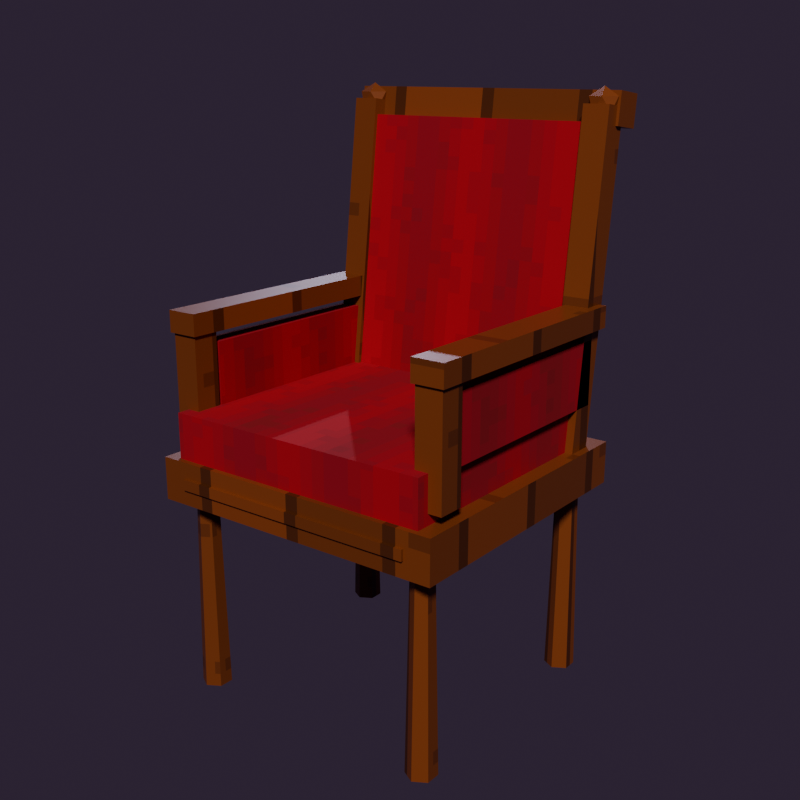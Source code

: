 # Source: poker_chair.blend  (saved by Blender 5.3.31; exported with 4.5.12 LTS)
import bpy
from mathutils import Matrix  # noqa: F401  (used for matrix-valued properties, if any)

bpy.ops.wm.read_factory_settings(use_empty=True)
scene = bpy.context.scene
scene.name = 'Scene'

# ---- collections
col_poker_chair = bpy.data.collections.new('poker_chair'); scene.collection.children.link(col_poker_chair)
col_preview = bpy.data.collections.new('_Preview'); scene.collection.children.link(col_preview)

# ---- images (referenced by path relative to the original .blend; pixels are not part of the script)
import os
ASSET_DIR = os.environ.get("B2B_ASSET_DIR", "")  # directory of the original .blend (textures are referenced by path, not embedded)
HERE = os.path.dirname(os.path.abspath(__file__))  # packed textures are extracted next to this script under _unpacked/

def load_image(name, relpath, width, height, colorspace="sRGB"):
    """Load a texture the original file referenced (path relative to the .blend, or extracted next to this script)."""
    p = next((c for c in (os.path.join(HERE, relpath), os.path.join(ASSET_DIR, relpath)) if relpath and os.path.exists(c)), "")
    if p:
        img = bpy.data.images.load(p, check_existing=True)
        img.name = name
    else:  # same state as the original file: an image datablock whose file is absent (Cycles renders it pink)
        img = bpy.data.images.new(name, width, height)
        img.source = "FILE"
        img.filepath = "//" + (relpath or name)
    img.colorspace_settings.name = colorspace
    return img
img_px_wood = load_image('px_Wood', '_unpacked/px_Wood.593deedc.png', 32, 32, 'sRGB')
img_px_velvet = load_image('px_Velvet', '_unpacked/px_Velvet.7ef40d0a.png', 32, 32, 'sRGB')

# ---- materials (node trees are filled in below, after node groups)
mat_wood = bpy.data.materials.new('Wood')
mat_wood.diffuse_color = (0.1946, 0.05613, 0.0185, 1.0)
mat_velvet = bpy.data.materials.new('Velvet')
mat_velvet.diffuse_color = (0.3419, 0.01161, 0.01764, 1.0)

# ---- material node trees
mat_wood.use_nodes = True; mat_wood.node_tree.nodes.clear()
_N = mat_wood.node_tree.nodes; _L = mat_wood.node_tree.links
n0 = _N.new('ShaderNodeBsdfPrincipled'); n0.name = 'Principled BSDF'; n0.location = (-200, 100)
n0.inputs[2].default_value = 0.35
n0.inputs[10].default_value = 0.005
n1 = _N.new('ShaderNodeOutputMaterial'); n1.name = 'Material Output'; n1.location = (200, 100)
n2 = _N.new('ShaderNodeTexImage'); n2.name = 'Image Texture'; n2.location = (0, 0)
n2.image = img_px_wood
n2.interpolation = 'Closest'
_L.new(n0.outputs[0], n1.inputs[0])
_L.new(n2.outputs[0], n0.inputs[0])
n1.is_active_output = True
mat_velvet.use_nodes = True; mat_velvet.node_tree.nodes.clear()
_N = mat_velvet.node_tree.nodes; _L = mat_velvet.node_tree.links
n0 = _N.new('ShaderNodeBsdfPrincipled'); n0.name = 'Principled BSDF'; n0.location = (-200, 100)
n0.inputs[2].default_value = 0.9
n0.inputs[10].default_value = 0.005
n1 = _N.new('ShaderNodeOutputMaterial'); n1.name = 'Material Output'; n1.location = (200, 100)
n2 = _N.new('ShaderNodeTexImage'); n2.name = 'Image Texture'; n2.location = (0, 0)
n2.image = img_px_velvet
n2.interpolation = 'Closest'
_L.new(n0.outputs[0], n1.inputs[0])
_L.new(n2.outputs[0], n0.inputs[0])
n1.is_active_output = True

# ---- world
world_world = bpy.data.worlds.new('World'); scene.world = world_world
world_world.use_nodes = True; world_world.node_tree.nodes.clear()
_N = world_world.node_tree.nodes; _L = world_world.node_tree.links
n0 = _N.new('ShaderNodeBackground'); n0.name = 'Background'; n0.location = (-200, 100)
n0.inputs[0].default_value = (0.04231, 0.02956, 0.05127, 1.0)
n1 = _N.new('ShaderNodeOutputWorld'); n1.name = 'World Output'; n1.location = (200, 100)
_L.new(n0.outputs[0], n1.inputs[0])
n1.is_active_output = True

# ---- cameras
cam_previewcam = bpy.data.cameras.new('PreviewCam')

# ---- lights
light_previewsun = bpy.data.lights.new('PreviewSun', 'SUN')
light_previewsun.angle = 0.1396
light_previewsun.energy = 3.0
light_previewfill = bpy.data.lights.new('PreviewFill', 'SUN')
light_previewfill.color = (0.7, 0.75, 1.0)
light_previewfill.energy = 0.8

# ---- meshes
me_pokerchair = bpy.data.meshes.new('PokerChair')
me_pokerchair.from_pydata([(-0.2219, -0.2381, 0.00382), (-0.24, -0.225, -0.01), (-0.24, -0.197, 0.0), (-0.24, -0.205, 0.39), (-0.2158, -0.211, 0.0), (-0.2227, -0.215, 0.39), (-0.2158, -0.239, 0.0), (-0.2227, -0.235, 0.39), (-0.24, -0.253, 0.0), (-0.24, -0.245, 0.39), (-0.2642, -0.239, 0.0), (-0.2573, -0.235, 0.39), (-0.2642, -0.211, 0.0), (-0.2573, -0.215, 0.39), (-0.2469, -0.2463, 0.00382), (-0.2624, -0.225, 0.00382), (-0.2469, -0.2037, 0.00382), (-0.2219, -0.2119, 0.00382), (-0.2331, -0.2463, 0.02618), (-0.2581, -0.2381, 0.02618), (-0.2581, -0.2119, 0.02618), (-0.2331, -0.2037, 0.02618), (-0.2176, -0.225, 0.02618), (-0.24, -0.225, 0.04), (-0.2219, 0.2119, 0.00382), (-0.24, 0.225, -0.01), (-0.24, 0.253, 0.0), (-0.24, 0.245, 0.39), (-0.2158, 0.239, 0.0), (-0.2227, 0.235, 0.39), (-0.2158, 0.211, 0.0), (-0.2227, 0.215, 0.39), (-0.24, 0.197, 0.0), (-0.24, 0.205, 0.39), (-0.2642, 0.211, 0.0), (-0.2573, 0.215, 0.39), (-0.2642, 0.239, 0.0), (-0.2573, 0.235, 0.39), (-0.2469, 0.2037, 0.00382), (-0.2624, 0.225, 0.00382), (-0.2469, 0.2463, 0.00382), (-0.2219, 0.2381, 0.00382), (-0.2331, 0.2037, 0.02618), (-0.2581, 0.2119, 0.02618), (-0.2581, 0.2381, 0.02618), (-0.2331, 0.2463, 0.02618), (-0.2176, 0.225, 0.02618), (-0.24, 0.225, 0.04), (0.2581, -0.2381, 0.00382), (0.24, -0.225, -0.01), (0.24, -0.197, 0.0), (0.24, -0.205, 0.39), (0.2642, -0.211, 0.0), (0.2573, -0.215, 0.39), (0.2642, -0.239, 0.0), (0.2573, -0.235, 0.39), (0.24, -0.253, 0.0), (0.24, -0.245, 0.39), (0.2158, -0.239, 0.0), (0.2227, -0.235, 0.39), (0.2158, -0.211, 0.0), (0.2227, -0.215, 0.39), (0.2331, -0.2463, 0.00382), (0.2176, -0.225, 0.00382), (0.2331, -0.2037, 0.00382), (0.2581, -0.2119, 0.00382), (0.2469, -0.2463, 0.02618), (0.2219, -0.2381, 0.02618), (0.2219, -0.2119, 0.02618), (0.2469, -0.2037, 0.02618), (0.2624, -0.225, 0.02618), (0.24, -0.225, 0.04), (0.2581, 0.2119, 0.00382), (0.24, 0.225, -0.01), (0.24, 0.253, 0.0), (0.24, 0.245, 0.39), (0.2642, 0.239, 0.0), (0.2573, 0.235, 0.39), (0.2642, 0.211, 0.0), (0.2573, 0.215, 0.39), (0.24, 0.197, 0.0), (0.24, 0.205, 0.39), (0.2158, 0.211, 0.0), (0.2227, 0.215, 0.39), (0.2158, 0.239, 0.0), (0.2227, 0.235, 0.39), (0.2331, 0.2037, 0.00382), (0.2176, 0.225, 0.00382), (0.2331, 0.2463, 0.00382), (0.2581, 0.2381, 0.00382), (0.2469, 0.2037, 0.02618), (0.2219, 0.2119, 0.02618), (0.2219, 0.2381, 0.02618), (0.2469, 0.2463, 0.02618), (0.2624, 0.225, 0.02618), (0.24, 0.225, 0.04), (-0.29, -0.275, 0.37), (-0.29, -0.275, 0.45), (-0.29, 0.275, 0.37), (-0.29, 0.275, 0.45), (0.29, -0.275, 0.37), (0.29, -0.275, 0.45), (0.29, 0.275, 0.37), (0.29, 0.275, 0.45), (-0.26, -0.265, 0.445), (-0.26, -0.265, 0.535), (-0.26, 0.245, 0.445), (-0.26, 0.245, 0.535), (0.26, -0.265, 0.445), (0.26, -0.265, 0.535), (0.26, 0.245, 0.445), (0.26, 0.245, 0.535), (-0.24, -0.28, 0.4), (-0.24, -0.28, 0.42), (-0.24, -0.26, 0.4), (-0.24, -0.26, 0.42), (0.24, -0.28, 0.4), (0.24, -0.28, 0.42), (0.24, -0.26, 0.4), (0.24, -0.26, 0.42), (-0.275, 0.1737, 0.4452), (-0.275, 0.2467, 1.051), (-0.275, 0.2233, 0.4392), (-0.275, 0.2963, 1.045), (-0.225, 0.1737, 0.4452), (-0.225, 0.2467, 1.051), (-0.225, 0.2233, 0.4392), (-0.225, 0.2963, 1.045), (-0.25, 0.275, 1.02), (-0.2283, 0.2592, 1.037), (-0.2583, 0.2495, 1.037), (-0.2768, 0.275, 1.037), (-0.2583, 0.3005, 1.037), (-0.2283, 0.2908, 1.037), (-0.2417, 0.2495, 1.063), (-0.2717, 0.2592, 1.063), (-0.2717, 0.2908, 1.063), (-0.2417, 0.3005, 1.063), (-0.2232, 0.275, 1.063), (-0.25, 0.275, 1.08), (-0.29, -0.245, 0.67), (-0.29, -0.245, 0.71), (-0.29, 0.245, 0.67), (-0.29, 0.245, 0.71), (-0.23, -0.245, 0.67), (-0.23, -0.245, 0.71), (-0.23, 0.245, 0.67), (-0.23, 0.245, 0.71), (-0.285, -0.24, 0.47), (-0.285, -0.24, 0.69), (-0.285, -0.19, 0.47), (-0.285, -0.19, 0.69), (-0.235, -0.24, 0.47), (-0.235, -0.24, 0.69), (-0.235, -0.19, 0.47), (-0.235, -0.19, 0.69), (-0.275, -0.185, 0.53), (-0.275, -0.185, 0.65), (-0.275, 0.225, 0.53), (-0.275, 0.225, 0.65), (-0.235, -0.185, 0.53), (-0.235, -0.185, 0.65), (-0.235, 0.225, 0.53), (-0.235, 0.225, 0.65), (0.225, 0.1737, 0.4452), (0.225, 0.2467, 1.051), (0.225, 0.2233, 0.4392), (0.225, 0.2963, 1.045), (0.275, 0.1737, 0.4452), (0.275, 0.2467, 1.051), (0.275, 0.2233, 0.4392), (0.275, 0.2963, 1.045), (0.25, 0.275, 1.02), (0.2717, 0.2592, 1.037), (0.2417, 0.2495, 1.037), (0.2232, 0.275, 1.037), (0.2417, 0.3005, 1.037), (0.2717, 0.2908, 1.037), (0.2583, 0.2495, 1.063), (0.2283, 0.2592, 1.063), (0.2283, 0.2908, 1.063), (0.2583, 0.3005, 1.063), (0.2768, 0.275, 1.063), (0.25, 0.275, 1.08), (0.23, -0.245, 0.67), (0.23, -0.245, 0.71), (0.23, 0.245, 0.67), (0.23, 0.245, 0.71), (0.29, -0.245, 0.67), (0.29, -0.245, 0.71), (0.29, 0.245, 0.67), (0.29, 0.245, 0.71), (0.235, -0.24, 0.47), (0.235, -0.24, 0.69), (0.235, -0.19, 0.47), (0.235, -0.19, 0.69), (0.285, -0.24, 0.47), (0.285, -0.24, 0.69), (0.285, -0.19, 0.47), (0.285, -0.19, 0.69), (0.235, -0.185, 0.53), (0.235, -0.185, 0.65), (0.235, 0.225, 0.53), (0.235, 0.225, 0.65), (0.275, -0.185, 0.53), (0.275, -0.185, 0.65), (0.275, 0.225, 0.53), (0.275, 0.225, 0.65), (-0.25, 0.1897, 0.5148), (-0.25, 0.2507, 1.021), (-0.25, 0.2393, 0.5088), (-0.25, 0.3003, 1.015), (0.25, 0.1897, 0.5148), (0.25, 0.2507, 1.021), (0.25, 0.2393, 0.5088), (0.25, 0.3003, 1.015), (-0.28, 0.2716, 1.014), (-0.28, 0.2788, 1.073), (-0.28, 0.3312, 1.007), (-0.28, 0.3384, 1.066), (0.28, 0.2716, 1.014), (0.28, 0.2788, 1.073), (0.28, 0.3312, 1.007), (0.28, 0.3384, 1.066)], [], [(17, 16, 21), (1, 16, 17), (2, 3, 5, 4), (0, 22, 18), (1, 15, 16), (4, 5, 7, 6), (15, 14, 19), (1, 14, 15), (6, 7, 9, 8), (14, 0, 18), (0, 1, 17), (8, 9, 11, 10), (5, 3, 13, 11, 9, 7), (1, 0, 14), (10, 11, 13, 12), (16, 15, 20), (0, 17, 22), (12, 13, 3, 2), (2, 4, 6, 8, 10, 12), (14, 18, 19), (15, 19, 20), (16, 20, 21), (17, 21, 22), (18, 22, 23), (19, 18, 23), (20, 19, 23), (21, 20, 23), (22, 21, 23), (41, 40, 45), (25, 40, 41), (26, 27, 29, 28), (24, 46, 42), (25, 39, 40), (28, 29, 31, 30), (39, 38, 43), (25, 38, 39), (30, 31, 33, 32), (38, 24, 42), (24, 25, 41), (32, 33, 35, 34), (29, 27, 37, 35, 33, 31), (25, 24, 38), (34, 35, 37, 36), (40, 39, 44), (24, 41, 46), (36, 37, 27, 26), (26, 28, 30, 32, 34, 36), (38, 42, 43), (39, 43, 44), (40, 44, 45), (41, 45, 46), (42, 46, 47), (43, 42, 47), (44, 43, 47), (45, 44, 47), (46, 45, 47), (65, 64, 69), (49, 64, 65), (50, 51, 53, 52), (48, 70, 66), (49, 63, 64), (52, 53, 55, 54), (63, 62, 67), (49, 62, 63), (54, 55, 57, 56), (62, 48, 66), (48, 49, 65), (56, 57, 59, 58), (53, 51, 61, 59, 57, 55), (49, 48, 62), (58, 59, 61, 60), (64, 63, 68), (48, 65, 70), (60, 61, 51, 50), (50, 52, 54, 56, 58, 60), (62, 66, 67), (63, 67, 68), (64, 68, 69), (65, 69, 70), (66, 70, 71), (67, 66, 71), (68, 67, 71), (69, 68, 71), (70, 69, 71), (89, 88, 93), (73, 88, 89), (74, 75, 77, 76), (72, 94, 90), (73, 87, 88), (76, 77, 79, 78), (87, 86, 91), (73, 86, 87), (78, 79, 81, 80), (86, 72, 90), (72, 73, 89), (80, 81, 83, 82), (77, 75, 85, 83, 81, 79), (73, 72, 86), (82, 83, 85, 84), (88, 87, 92), (72, 89, 94), (84, 85, 75, 74), (74, 76, 78, 80, 82, 84), (86, 90, 91), (87, 91, 92), (88, 92, 93), (89, 93, 94), (90, 94, 95), (91, 90, 95), (92, 91, 95), (93, 92, 95), (94, 93, 95), (96, 97, 99, 98), (98, 99, 103, 102), (102, 103, 101, 100), (100, 101, 97, 96), (98, 102, 100, 96), (103, 99, 97, 101), (104, 105, 107, 106), (106, 107, 111, 110), (110, 111, 109, 108), (108, 109, 105, 104), (106, 110, 108, 104), (111, 107, 105, 109), (112, 113, 115, 114), (114, 115, 119, 118), (118, 119, 117, 116), (116, 117, 113, 112), (114, 118, 116, 112), (119, 115, 113, 117), (120, 121, 123, 122), (122, 123, 127, 126), (126, 127, 125, 124), (124, 125, 121, 120), (122, 126, 124, 120), (127, 123, 121, 125), (128, 129, 130), (129, 128, 133), (128, 130, 131), (128, 131, 132), (128, 132, 133), (129, 133, 138), (130, 129, 134), (131, 130, 135), (132, 131, 136), (133, 132, 137), (129, 138, 134), (130, 134, 135), (131, 135, 136), (132, 136, 137), (133, 137, 138), (134, 138, 139), (135, 134, 139), (136, 135, 139), (137, 136, 139), (138, 137, 139), (140, 141, 143, 142), (142, 143, 147, 146), (146, 147, 145, 144), (144, 145, 141, 140), (142, 146, 144, 140), (147, 143, 141, 145), (148, 149, 151, 150), (150, 151, 155, 154), (154, 155, 153, 152), (152, 153, 149, 148), (150, 154, 152, 148), (155, 151, 149, 153), (156, 157, 159, 158), (158, 159, 163, 162), (162, 163, 161, 160), (160, 161, 157, 156), (158, 162, 160, 156), (163, 159, 157, 161), (164, 165, 167, 166), (166, 167, 171, 170), (170, 171, 169, 168), (168, 169, 165, 164), (166, 170, 168, 164), (171, 167, 165, 169), (172, 173, 174), (173, 172, 177), (172, 174, 175), (172, 175, 176), (172, 176, 177), (173, 177, 182), (174, 173, 178), (175, 174, 179), (176, 175, 180), (177, 176, 181), (173, 182, 178), (174, 178, 179), (175, 179, 180), (176, 180, 181), (177, 181, 182), (178, 182, 183), (179, 178, 183), (180, 179, 183), (181, 180, 183), (182, 181, 183), (184, 185, 187, 186), (186, 187, 191, 190), (190, 191, 189, 188), (188, 189, 185, 184), (186, 190, 188, 184), (191, 187, 185, 189), (192, 193, 195, 194), (194, 195, 199, 198), (198, 199, 197, 196), (196, 197, 193, 192), (194, 198, 196, 192), (199, 195, 193, 197), (200, 201, 203, 202), (202, 203, 207, 206), (206, 207, 205, 204), (204, 205, 201, 200), (202, 206, 204, 200), (207, 203, 201, 205), (208, 209, 211, 210), (210, 211, 215, 214), (214, 215, 213, 212), (212, 213, 209, 208), (210, 214, 212, 208), (215, 211, 209, 213), (216, 217, 219, 218), (218, 219, 223, 222), (222, 223, 221, 220), (220, 221, 217, 216), (218, 222, 220, 216), (223, 219, 217, 221)])
me_pokerchair.polygons.foreach_set('material_index', [0, 0, 0, 0, 0, 0, 0, 0, 0, 0, 0, 0, 0, 0, 0, 0, 0, 0, 0, 0, 0, 0, 0, 0, 0, 0, 0, 0, 0, 0, 0, 0, 0, 0, 0, 0, 0, 0, 0, 0, 0, 0, 0, 0, 0, 0, 0, 0, 0, 0, 0, 0, 0, 0, 0, 0, 0, 0, 0, 0, 0, 0, 0, 0, 0, 0, 0, 0, 0, 0, 0, 0, 0, 0, 0, 0, 0, 0, 0, 0, 0, 0, 0, 0, 0, 0, 0, 0, 0, 0, 0, 0, 0, 0, 0, 0, 0, 0, 0, 0, 0, 0, 0, 0, 0, 0, 0, 0, 0, 0, 0, 0, 0, 0, 0, 0, 0, 0, 1, 1, 1, 1, 1, 1, 0, 0, 0, 0, 0, 0, 0, 0, 0, 0, 0, 0, 0, 0, 0, 0, 0, 0, 0, 0, 0, 0, 0, 0, 0, 0, 0, 0, 0, 0, 0, 0, 0, 0, 0, 0, 0, 0, 0, 0, 0, 0, 0, 0, 1, 1, 1, 1, 1, 1, 0, 0, 0, 0, 0, 0, 0, 0, 0, 0, 0, 0, 0, 0, 0, 0, 0, 0, 0, 0, 0, 0, 0, 0, 0, 0, 0, 0, 0, 0, 0, 0, 0, 0, 0, 0, 0, 0, 1, 1, 1, 1, 1, 1, 1, 1, 1, 1, 1, 1, 0, 0, 0, 0, 0, 0])
_uv = me_pokerchair.uv_layers.new(name='UVMap')
_uv.uv.foreach_set('vector', [-0.2774, 0.004775, -0.3086, 0.004775, -0.2914, 0.03273, -0.3, -0.2812, -0.3086, -0.2547, -0.2774, -0.2648, -0.3, 0.0, -0.3, 0.4875, -0.2783, 0.4875, -0.2697, 0.0, -0.2977, 0.004775, -0.2812, 0.03273, -0.3078, 0.03273, -0.3, -0.2812, -0.328, -0.2812, -0.3086, -0.2547, -0.2637, 0.0, -0.2687, 0.4875, -0.2937, 0.4875, -0.2987, 0.0, -0.2812, 0.004775, -0.3078, 0.004775, -0.2977, 0.03273, -0.3, -0.2812, -0.3086, -0.3078, -0.328, -0.2812, -0.2697, 0.0, -0.2783, 0.4875, -0.3, 0.4875, -0.3, 0.0, -0.3086, 0.004775, -0.2774, 0.004775, -0.2914, 0.03273, -0.2774, -0.2977, -0.3, -0.2812, -0.2774, -0.2648, -0.3, 0.0, -0.3, 0.4875, -0.3217, 0.4875, -0.3303, 0.0, -0.2783, -0.2687, -0.3, -0.2562, -0.3217, -0.2687, -0.3217, -0.2937, -0.3, -0.3062, -0.2783, -0.2937, -0.3, -0.2812, -0.2774, -0.2977, -0.3086, -0.3078, -0.2987, 0.0, -0.2937, 0.4875, -0.2687, 0.4875, -0.2637, 0.0, -0.2547, 0.004775, -0.2812, 0.004775, -0.2648, 0.03273, -0.2977, 0.004775, -0.2648, 0.004775, -0.2812, 0.03273, -0.3303, 0.0, -0.3217, 0.4875, -0.3, 0.4875, -0.3, 0.0, -0.3, -0.2463, -0.2697, -0.2637, -0.2697, -0.2987, -0.3, -0.3162, -0.3303, -0.2987, -0.3303, -0.2637, -0.3086, 0.004775, -0.2914, 0.03273, -0.3226, 0.03273, -0.2812, 0.004775, -0.2977, 0.03273, -0.2648, 0.03273, -0.3086, 0.004775, -0.3226, 0.03273, -0.2914, 0.03273, -0.2648, 0.004775, -0.2547, 0.03273, -0.2812, 0.03273, -0.2914, -0.3078, -0.272, -0.2812, -0.3, -0.2812, -0.3226, -0.2977, -0.2914, -0.3078, -0.3, -0.2812, -0.3226, -0.2648, -0.3226, -0.2977, -0.3, -0.2812, -0.2914, -0.2547, -0.3226, -0.2648, -0.3, -0.2812, -0.272, -0.2812, -0.2914, -0.2547, -0.3, -0.2812, -0.2774, 0.004775, -0.3086, 0.004775, -0.2914, 0.03273, -0.3, 0.2812, -0.3086, 0.3078, -0.2774, 0.2977, -0.3, 0.0, -0.3, 0.4875, -0.2783, 0.4875, -0.2697, 0.0, 0.2648, 0.004775, 0.2812, 0.03273, 0.2547, 0.03273, -0.3, 0.2812, -0.328, 0.2812, -0.3086, 0.3078, 0.2987, 0.0, 0.2937, 0.4875, 0.2687, 0.4875, 0.2637, 0.0, 0.2812, 0.004775, 0.2547, 0.004775, 0.2648, 0.03273, -0.3, 0.2812, -0.3086, 0.2547, -0.328, 0.2812, -0.2697, 0.0, -0.2783, 0.4875, -0.3, 0.4875, -0.3, 0.0, -0.3086, 0.004775, -0.2774, 0.004775, -0.2914, 0.03273, -0.2774, 0.2648, -0.3, 0.2812, -0.2774, 0.2977, -0.3, 0.0, -0.3, 0.4875, -0.3217, 0.4875, -0.3303, 0.0, -0.2783, 0.2937, -0.3, 0.3062, -0.3217, 0.2937, -0.3217, 0.2687, -0.3, 0.2562, -0.2783, 0.2687, -0.3, 0.2812, -0.2774, 0.2648, -0.3086, 0.2547, 0.2637, 0.0, 0.2687, 0.4875, 0.2937, 0.4875, 0.2987, 0.0, 0.3078, 0.004775, 0.2812, 0.004775, 0.2977, 0.03273, 0.2648, 0.004775, 0.2977, 0.004775, 0.2812, 0.03273, -0.3303, 0.0, -0.3217, 0.4875, -0.3, 0.4875, -0.3, 0.0, -0.3, 0.3162, -0.2697, 0.2987, -0.2697, 0.2637, -0.3, 0.2463, -0.3303, 0.2637, -0.3303, 0.2987, -0.3086, 0.004775, -0.2914, 0.03273, -0.3226, 0.03273, 0.2812, 0.004775, 0.2648, 0.03273, 0.2977, 0.03273, -0.3086, 0.004775, -0.3226, 0.03273, -0.2914, 0.03273, 0.2977, 0.004775, 0.3078, 0.03273, 0.2812, 0.03273, -0.2914, 0.2547, -0.272, 0.2812, -0.3, 0.2812, -0.3226, 0.2648, -0.2914, 0.2547, -0.3, 0.2812, -0.3226, 0.2977, -0.3226, 0.2648, -0.3, 0.2812, -0.2914, 0.3078, -0.3226, 0.2977, -0.3, 0.2812, -0.272, 0.2812, -0.2914, 0.3078, -0.3, 0.2812, 0.3226, 0.004775, 0.2914, 0.004775, 0.3086, 0.03273, 0.3, -0.2812, 0.2914, -0.2547, 0.3226, -0.2648, 0.3, 0.0, 0.3, 0.4875, 0.3217, 0.4875, 0.3303, 0.0, -0.2977, 0.004775, -0.2812, 0.03273, -0.3078, 0.03273, 0.3, -0.2812, 0.272, -0.2812, 0.2914, -0.2547, -0.2637, 0.0, -0.2687, 0.4875, -0.2937, 0.4875, -0.2987, 0.0, -0.2812, 0.004775, -0.3078, 0.004775, -0.2977, 0.03273, 0.3, -0.2812, 0.2914, -0.3078, 0.272, -0.2812, 0.3303, 0.0, 0.3217, 0.4875, 0.3, 0.4875, 0.3, 0.0, 0.2914, 0.004775, 0.3226, 0.004775, 0.3086, 0.03273, 0.3226, -0.2977, 0.3, -0.2812, 0.3226, -0.2648, 0.3, 0.0, 0.3, 0.4875, 0.2783, 0.4875, 0.2697, 0.0, 0.3217, -0.2687, 0.3, -0.2562, 0.2783, -0.2687, 0.2783, -0.2937, 0.3, -0.3062, 0.3217, -0.2937, 0.3, -0.2812, 0.3226, -0.2977, 0.2914, -0.3078, -0.2987, 0.0, -0.2937, 0.4875, -0.2687, 0.4875, -0.2637, 0.0, -0.2547, 0.004775, -0.2812, 0.004775, -0.2648, 0.03273, -0.2977, 0.004775, -0.2648, 0.004775, -0.2812, 0.03273, 0.2697, 0.0, 0.2783, 0.4875, 0.3, 0.4875, 0.3, 0.0, 0.3, -0.2463, 0.3303, -0.2637, 0.3303, -0.2987, 0.3, -0.3162, 0.2697, -0.2987, 0.2697, -0.2637, 0.2914, 0.004775, 0.3086, 0.03273, 0.2774, 0.03273, -0.2812, 0.004775, -0.2977, 0.03273, -0.2648, 0.03273, 0.2914, 0.004775, 0.2774, 0.03273, 0.3086, 0.03273, -0.2648, 0.004775, -0.2547, 0.03273, -0.2812, 0.03273, 0.3086, -0.3078, 0.328, -0.2812, 0.3, -0.2812, 0.2774, -0.2977, 0.3086, -0.3078, 0.3, -0.2812, 0.2774, -0.2648, 0.2774, -0.2977, 0.3, -0.2812, 0.3086, -0.2547, 0.2774, -0.2648, 0.3, -0.2812, 0.328, -0.2812, 0.3086, -0.2547, 0.3, -0.2812, 0.3226, 0.004775, 0.2914, 0.004775, 0.3086, 0.03273, 0.3, 0.2812, 0.2914, 0.3078, 0.3226, 0.2977, 0.3, 0.0, 0.3, 0.4875, 0.3217, 0.4875, 0.3303, 0.0, 0.2648, 0.004775, 0.2812, 0.03273, 0.2547, 0.03273, 0.3, 0.2812, 0.272, 0.2812, 0.2914, 0.3078, 0.2987, 0.0, 0.2937, 0.4875, 0.2687, 0.4875, 0.2637, 0.0, 0.2812, 0.004775, 0.2547, 0.004775, 0.2648, 0.03273, 0.3, 0.2812, 0.2914, 0.2547, 0.272, 0.2812, 0.3303, 0.0, 0.3217, 0.4875, 0.3, 0.4875, 0.3, 0.0, 0.2914, 0.004775, 0.3226, 0.004775, 0.3086, 0.03273, 0.3226, 0.2648, 0.3, 0.2812, 0.3226, 0.2977, 0.3, 0.0, 0.3, 0.4875, 0.2783, 0.4875, 0.2697, 0.0, 0.3217, 0.2937, 0.3, 0.3062, 0.2783, 0.2937, 0.2783, 0.2687, 0.3, 0.2562, 0.3217, 0.2687, 0.3, 0.2812, 0.3226, 0.2648, 0.2914, 0.2547, 0.2637, 0.0, 0.2687, 0.4875, 0.2937, 0.4875, 0.2987, 0.0, 0.3078, 0.004775, 0.2812, 0.004775, 0.2977, 0.03273, 0.2648, 0.004775, 0.2977, 0.004775, 0.2812, 0.03273, 0.2697, 0.0, 0.2783, 0.4875, 0.3, 0.4875, 0.3, 0.0, 0.3, 0.3162, 0.3303, 0.2987, 0.3303, 0.2637, 0.3, 0.2463, 0.2697, 0.2637, 0.2697, 0.2987, 0.2914, 0.004775, 0.3086, 0.03273, 0.2774, 0.03273, 0.2812, 0.004775, 0.2648, 0.03273, 0.2977, 0.03273, 0.2914, 0.004775, 0.2774, 0.03273, 0.3086, 0.03273, 0.2977, 0.004775, 0.3078, 0.03273, 0.2812, 0.03273, 0.3086, 0.2547, 0.328, 0.2812, 0.3, 0.2812, 0.2774, 0.2648, 0.3086, 0.2547, 0.3, 0.2812, 0.2774, 0.2977, 0.2774, 0.2648, 0.3, 0.2812, 0.3086, 0.3078, 0.2774, 0.2977, 0.3, 0.2812, 0.328, 0.2812, 0.3086, 0.3078, 0.3, 0.2812, -0.3438, 0.4625, -0.3438, 0.5625, 0.3438, 0.5625, 0.3438, 0.4625, -0.3625, 0.4625, -0.3625, 0.5625, 0.3625, 0.5625, 0.3625, 0.4625, 0.3438, 0.4625, 0.3438, 0.5625, -0.3438, 0.5625, -0.3438, 0.4625, 0.3625, 0.4625, 0.3625, 0.5625, -0.3625, 0.5625, -0.3625, 0.4625, -0.3625, 0.3438, 0.3625, 0.3438, 0.3625, -0.3438, -0.3625, -0.3438, 0.3625, 0.3438, -0.3625, 0.3438, -0.3625, -0.3438, 0.3625, -0.3438, -0.3312, 0.5562, -0.3312, 0.6688, 0.3062, 0.6688, 0.3062, 0.5562, -0.325, 0.5562, -0.325, 0.6688, 0.325, 0.6688, 0.325, 0.5562, 0.3062, 0.5562, 0.3062, 0.6688, -0.3312, 0.6688, -0.3312, 0.5562, 0.325, 0.5562, 0.325, 0.6688, -0.325, 0.6688, -0.325, 0.5562, -0.325, 0.3062, 0.325, 0.3062, 0.325, -0.3312, -0.325, -0.3312, 0.325, 0.3062, -0.325, 0.3062, -0.325, -0.3312, 0.325, -0.3312, -0.35, 0.5, -0.35, 0.525, -0.325, 0.525, -0.325, 0.5, -0.3, 0.5, -0.3, 0.525, 0.3, 0.525, 0.3, 0.5, -0.325, 0.5, -0.325, 0.525, -0.35, 0.525, -0.35, 0.5, 0.3, 0.5, 0.3, 0.525, -0.3, 0.525, -0.3, 0.5, -0.3, -0.325, 0.3, -0.325, 0.3, -0.35, -0.3, -0.35, 0.3, -0.325, -0.3, -0.325, -0.3, -0.35, 0.3, -0.35, 0.2171, 0.5565, 0.3084, 1.313, 0.3704, 1.306, 0.2791, 0.549, -0.3438, 0.549, -0.3438, 1.306, -0.2812, 1.306, -0.2812, 0.549, 0.2791, 0.549, 0.3704, 1.306, 0.3084, 1.313, 0.2171, 0.5565, -0.2812, 0.5565, -0.2812, 1.313, -0.3438, 1.313, -0.3438, 0.5565, -0.3438, 0.2791, -0.2812, 0.2791, -0.2812, 0.2171, -0.3438, 0.2171, -0.2812, 0.3704, -0.3438, 0.3704, -0.3438, 0.3084, -0.2812, 0.3084, -0.3125, 0.3438, -0.2854, 0.324, -0.3229, 0.3119, -0.2854, 0.324, -0.3125, 0.3438, -0.2854, 0.3635, -0.3125, 0.3438, -0.3229, 0.3119, -0.346, 0.3438, -0.3125, 0.3438, -0.346, 0.3438, -0.3229, 0.3756, -0.3125, 0.3438, -0.3229, 0.3756, -0.2854, 0.3635, 0.324, 1.296, 0.3635, 1.296, 0.3438, 1.329, -0.3229, 1.296, -0.2854, 1.296, -0.3021, 1.329, 0.3438, 1.296, 0.3119, 1.296, 0.324, 1.329, 0.3756, 1.296, 0.3438, 1.296, 0.3635, 1.329, -0.2854, 1.296, -0.3229, 1.296, -0.3021, 1.329, 0.324, 1.296, 0.3438, 1.329, 0.3119, 1.329, -0.3229, 1.296, -0.3021, 1.329, -0.3396, 1.329, 0.3438, 1.296, 0.324, 1.329, 0.3635, 1.329, -0.3229, 1.296, -0.3396, 1.329, -0.3021, 1.329, 0.3635, 1.296, 0.3756, 1.329, 0.3438, 1.329, -0.3021, 0.3119, -0.279, 0.3438, -0.3125, 0.3438, -0.3396, 0.324, -0.3021, 0.3119, -0.3125, 0.3438, -0.3396, 0.3635, -0.3396, 0.324, -0.3125, 0.3438, -0.3021, 0.3756, -0.3396, 0.3635, -0.3125, 0.3438, -0.279, 0.3438, -0.3021, 0.3756, -0.3125, 0.3438, -0.3063, 0.8375, -0.3063, 0.8875, 0.3063, 0.8875, 0.3063, 0.8375, -0.3625, 0.8375, -0.3625, 0.8875, -0.2875, 0.8875, -0.2875, 0.8375, 0.3063, 0.8375, 0.3063, 0.8875, -0.3063, 0.8875, -0.3063, 0.8375, -0.2875, 0.8375, -0.2875, 0.8875, -0.3625, 0.8875, -0.3625, 0.8375, -0.3625, 0.3063, -0.2875, 0.3063, -0.2875, -0.3063, -0.3625, -0.3063, -0.2875, 0.3063, -0.3625, 0.3063, -0.3625, -0.3063, -0.2875, -0.3063, -0.3, 0.5875, -0.3, 0.8625, -0.2375, 0.8625, -0.2375, 0.5875, -0.3562, 0.5875, -0.3562, 0.8625, -0.2937, 0.8625, -0.2937, 0.5875, -0.2375, 0.5875, -0.2375, 0.8625, -0.3, 0.8625, -0.3, 0.5875, -0.2937, 0.5875, -0.2937, 0.8625, -0.3562, 0.8625, -0.3562, 0.5875, -0.3562, -0.2375, -0.2937, -0.2375, -0.2937, -0.3, -0.3562, -0.3, -0.2937, -0.2375, -0.3562, -0.2375, -0.3562, -0.3, -0.2937, -0.3, -0.2313, 0.6625, -0.2313, 0.8125, 0.2812, 0.8125, 0.2812, 0.6625, -0.3438, 0.6625, -0.3438, 0.8125, -0.2937, 0.8125, -0.2937, 0.6625, 0.2812, 0.6625, 0.2812, 0.8125, -0.2313, 0.8125, -0.2313, 0.6625, -0.2937, 0.6625, -0.2937, 0.8125, -0.3438, 0.8125, -0.3438, 0.6625, -0.3438, 0.2812, -0.2937, 0.2812, -0.2937, -0.2313, -0.3438, -0.2313, -0.2937, 0.2812, -0.3438, 0.2812, -0.3438, -0.2313, -0.2937, -0.2313, 0.2171, 0.5565, 0.3084, 1.313, 0.3704, 1.306, 0.2791, 0.549, 0.2812, 0.549, 0.2812, 1.306, 0.3438, 1.306, 0.3438, 0.549, 0.2791, 0.549, 0.3704, 1.306, 0.3084, 1.313, 0.2171, 0.5565, 0.3438, 0.5565, 0.3438, 1.313, 0.2812, 1.313, 0.2812, 0.5565, 0.2812, 0.2791, 0.3438, 0.2791, 0.3438, 0.2171, 0.2812, 0.2171, 0.3438, 0.3704, 0.2812, 0.3704, 0.2812, 0.3084, 0.3438, 0.3084, 0.3125, 0.3438, 0.3396, 0.324, 0.3021, 0.3119, 0.3396, 0.324, 0.3125, 0.3438, 0.3396, 0.3635, 0.3125, 0.3438, 0.3021, 0.3119, 0.279, 0.3438, 0.3125, 0.3438, 0.279, 0.3438, 0.3021, 0.3756, 0.3125, 0.3438, 0.3021, 0.3756, 0.3396, 0.3635, 0.324, 1.296, 0.3635, 1.296, 0.3438, 1.329, 0.3021, 1.296, 0.3396, 1.296, 0.3229, 1.329, 0.3438, 1.296, 0.3119, 1.296, 0.324, 1.329, 0.3756, 1.296, 0.3438, 1.296, 0.3635, 1.329, 0.3396, 1.296, 0.3021, 1.296, 0.3229, 1.329, 0.324, 1.296, 0.3438, 1.329, 0.3119, 1.329, 0.3021, 1.296, 0.3229, 1.329, 0.2854, 1.329, 0.3438, 1.296, 0.324, 1.329, 0.3635, 1.329, 0.3021, 1.296, 0.2854, 1.329, 0.3229, 1.329, 0.3635, 1.296, 0.3756, 1.329, 0.3438, 1.329, 0.3229, 0.3119, 0.346, 0.3438, 0.3125, 0.3438, 0.2854, 0.324, 0.3229, 0.3119, 0.3125, 0.3438, 0.2854, 0.3635, 0.2854, 0.324, 0.3125, 0.3438, 0.3229, 0.3756, 0.2854, 0.3635, 0.3125, 0.3438, 0.346, 0.3438, 0.3229, 0.3756, 0.3125, 0.3438, -0.3063, 0.8375, -0.3063, 0.8875, 0.3063, 0.8875, 0.3063, 0.8375, 0.2875, 0.8375, 0.2875, 0.8875, 0.3625, 0.8875, 0.3625, 0.8375, 0.3063, 0.8375, 0.3063, 0.8875, -0.3063, 0.8875, -0.3063, 0.8375, 0.3625, 0.8375, 0.3625, 0.8875, 0.2875, 0.8875, 0.2875, 0.8375, 0.2875, 0.3063, 0.3625, 0.3063, 0.3625, -0.3063, 0.2875, -0.3063, 0.3625, 0.3063, 0.2875, 0.3063, 0.2875, -0.3063, 0.3625, -0.3063, -0.3, 0.5875, -0.3, 0.8625, -0.2375, 0.8625, -0.2375, 0.5875, 0.2937, 0.5875, 0.2937, 0.8625, 0.3562, 0.8625, 0.3562, 0.5875, -0.2375, 0.5875, -0.2375, 0.8625, -0.3, 0.8625, -0.3, 0.5875, 0.3562, 0.5875, 0.3562, 0.8625, 0.2937, 0.8625, 0.2937, 0.5875, 0.2937, -0.2375, 0.3562, -0.2375, 0.3562, -0.3, 0.2937, -0.3, 0.3562, -0.2375, 0.2937, -0.2375, 0.2937, -0.3, 0.3562, -0.3, -0.2313, 0.6625, -0.2313, 0.8125, 0.2812, 0.8125, 0.2812, 0.6625, 0.2937, 0.6625, 0.2937, 0.8125, 0.3438, 0.8125, 0.3438, 0.6625, 0.2812, 0.6625, 0.2812, 0.8125, -0.2313, 0.8125, -0.2313, 0.6625, 0.3438, 0.6625, 0.3438, 0.8125, 0.2937, 0.8125, 0.2937, 0.6625, 0.2937, 0.2812, 0.3438, 0.2812, 0.3438, -0.2313, 0.2937, -0.2313, 0.3438, 0.2812, 0.2937, 0.2812, 0.2937, -0.2313, 0.3438, -0.2313, 0.2371, 0.6435, 0.3134, 1.276, 0.3754, 1.269, 0.2991, 0.6361, -0.3125, 0.6361, -0.3125, 1.269, 0.3125, 1.269, 0.3125, 0.6361, 0.2991, 0.6361, 0.3754, 1.269, 0.3134, 1.276, 0.2371, 0.6435, 0.3125, 0.6435, 0.3125, 1.276, -0.3125, 1.276, -0.3125, 0.6435, -0.3125, 0.2991, 0.3125, 0.2991, 0.3125, 0.2371, -0.3125, 0.2371, 0.3125, 0.3754, -0.3125, 0.3754, -0.3125, 0.3134, 0.3125, 0.3134, 0.3395, 1.267, 0.3485, 1.342, 0.423, 1.333, 0.414, 1.258, -0.35, 1.258, -0.35, 1.333, 0.35, 1.333, 0.35, 1.258, 0.414, 1.258, 0.423, 1.333, 0.3485, 1.342, 0.3395, 1.267, 0.35, 1.267, 0.35, 1.342, -0.35, 1.342, -0.35, 1.267, -0.35, 0.414, 0.35, 0.414, 0.35, 0.3395, -0.35, 0.3395, 0.35, 0.423, -0.35, 0.423, -0.35, 0.3485, 0.35, 0.3485])
me_pokerchair.materials.append(mat_wood)
me_pokerchair.materials.append(mat_velvet)
me_pokerchair.update()

# ---- objects
ob_pokerchair = bpy.data.objects.new('PokerChair', me_pokerchair)
ob_previewcam = bpy.data.objects.new('PreviewCam', cam_previewcam)
ob_previewsun = bpy.data.objects.new('PreviewSun', light_previewsun)
ob_previewfill = bpy.data.objects.new('PreviewFill', light_previewfill)

# ---- transforms, parenting, visibility, modifiers, constraints
ob_pokerchair.location = (0.0, 0.0, 0.0)
ob_previewcam.location = (1.168, -1.489, 1.119)
ob_previewcam.rotation_euler = (1.275, -3.048e-08, 0.6557)
ob_previewsun.location = (0.0, 0.0, 0.0)
ob_previewsun.rotation_euler = (0.8727, 0.0, 0.6109)
ob_previewfill.location = (0.0, 0.0, 0.0)
ob_previewfill.rotation_euler = (1.047, 0.0, -2.443)

# ---- collection membership
col_poker_chair.objects.link(ob_pokerchair)
col_preview.objects.link(ob_previewcam)
col_preview.objects.link(ob_previewsun)
col_preview.objects.link(ob_previewfill)

# ---- scene / render settings (as saved in the file)
scene.camera = ob_previewcam
scene.frame_start = 1; scene.frame_end = 250; scene.frame_set(1)
scene.render.engine = 'BLENDER_EEVEE_NEXT'
scene.render.resolution_x = 160
scene.render.resolution_y = 160
scene.render.filter_size = 0.5
scene.render.bake_bias = 0.0
scene.render.bake_samples = 0
scene.render.compositor_device = 'GPU'
scene.eevee.taa_render_samples = 32
scene.eevee.use_volume_custom_range = False
scene.eevee.fast_gi_thickness_near = 0.1
scene.eevee.fast_gi_thickness_far = 0.0
scene.eevee.ray_tracing_options.screen_trace_thickness = 0.1
scene.eevee.use_raytracing = True
scene.view_settings.look = 'AgX - Medium High Contrast'
bpy.context.view_layer.update()
